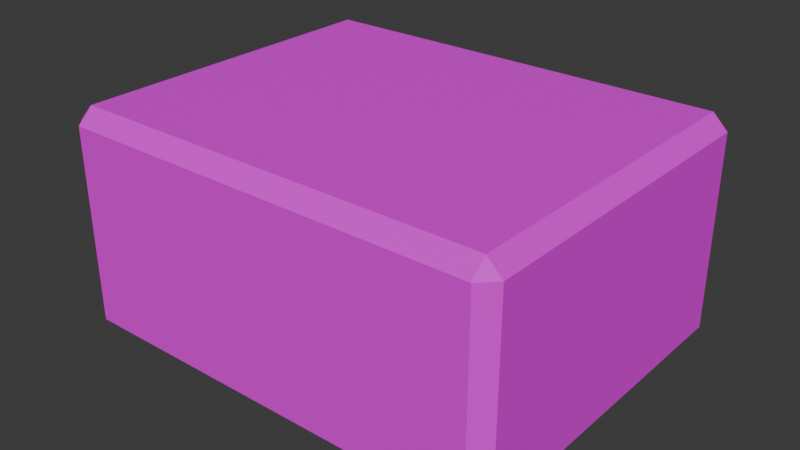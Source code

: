 # Source: polymer_bale.blend  (saved by Blender 4.2.66; exported with 4.5.12 LTS)
import bpy
from mathutils import Matrix  # noqa: F401  (used for matrix-valued properties, if any)

bpy.ops.wm.read_factory_settings(use_empty=True)
scene = bpy.context.scene
scene.name = 'Scene'

# ---- collections
col_collection = bpy.data.collections.new('Collection'); scene.collection.children.link(col_collection)

# ---- images (referenced by path relative to the original .blend; pixels are not part of the script)
import os
ASSET_DIR = os.environ.get("B2B_ASSET_DIR", "")  # directory of the original .blend (textures are referenced by path, not embedded)
HERE = os.path.dirname(os.path.abspath(__file__))  # packed textures are extracted next to this script under _unpacked/

def load_image(name, relpath, width, height, colorspace="sRGB"):
    """Load a texture the original file referenced (path relative to the .blend, or extracted next to this script)."""
    p = next((c for c in (os.path.join(HERE, relpath), os.path.join(ASSET_DIR, relpath)) if relpath and os.path.exists(c)), "")
    if p:
        img = bpy.data.images.load(p, check_existing=True)
        img.name = name
    else:  # same state as the original file: an image datablock whose file is absent (Cycles renders it pink)
        img = bpy.data.images.new(name, width, height)
        img.source = "FILE"
        img.filepath = "//" + (relpath or name)
    img.colorspace_settings.name = colorspace
    return img
img_polymer_bale_t_png = load_image('polymer_bale_t.png', 'polymer_bale_t.png', 1024, 1024, 'sRGB')

# ---- materials (node trees are filled in below, after node groups)
mat_polymer_bale_m = bpy.data.materials.new('polymer_bale_m')
mat_polymer_bale_m.alpha_threshold = 0.0
mat_polymer_bale_m.use_transparent_shadow = False
mat_polymer_bale_m.roughness = 0.5
mat_polymer_bale_m.line_color = (0.0, 0.0, 0.0, 1.0)

# ---- material node trees
mat_polymer_bale_m.use_nodes = True; mat_polymer_bale_m.node_tree.nodes.clear()
_N = mat_polymer_bale_m.node_tree.nodes; _L = mat_polymer_bale_m.node_tree.links
n0 = _N.new('ShaderNodeOutputMaterial'); n0.name = 'Material Output'; n0.location = (300, 300)
n1 = _N.new('ShaderNodeBsdfPrincipled'); n1.name = 'Principled BSDF'; n1.location = (10, 300)
n1.inputs[2].default_value = 0.7344
n1.inputs[3].default_value = 1.45
n1.inputs[14].default_value = (0.0, 1.0, 0.02505, 1.0)
n1.inputs[19].default_value = 0.1
n1.inputs[22].default_value = (0.0, 1.0, 0.04835, 1.0)
n2 = _N.new('ShaderNodeTexImage'); n2.name = 'Image Texture'; n2.location = (-280, 280)
n2.image = img_polymer_bale_t_png
n2.interpolation = 'Closest'
_L.new(n1.outputs[0], n0.inputs[0])
_L.new(n2.outputs[0], n1.inputs[0])
n0.is_active_output = True

# ---- world
world_world = bpy.data.worlds.new('World'); scene.world = world_world
world_world.use_nodes = True; world_world.node_tree.nodes.clear()
_N = world_world.node_tree.nodes; _L = world_world.node_tree.links
n0 = _N.new('ShaderNodeOutputWorld'); n0.name = 'World Output'; n0.location = (300, 300)
n1 = _N.new('ShaderNodeBackground'); n1.name = 'Background'; n1.location = (10, 300)
n1.inputs[0].default_value = (0.05088, 0.05088, 0.05088, 1.0)
_L.new(n1.outputs[0], n0.inputs[0])
n0.is_active_output = True
world_world.color = (0.05088, 0.05088, 0.05088)
world_world.sun_shadow_jitter_overblur = 0.0

# ---- meshes
me_cube = bpy.data.meshes.new('Cube')
me_cube.from_pydata([(0.9335, 0.8, 0.9335), (0.9335, 0.7335, 1.0), (1.0, 0.7335, 0.9335), (0.9335, 0.7335, 0.0), (0.9335, 0.8, 0.06651), (1.0, 0.7335, 0.06651), (1.0, -0.7335, 0.9335), (0.9335, -0.7335, 1.0), (0.9335, -0.8, 0.9335), (1.0, -0.7335, 0.06651), (0.9335, -0.8, 0.06651), (0.9335, -0.7335, 0.0), (-0.9335, 0.8, 0.9335), (-1.0, 0.7335, 0.9335), (-0.9335, 0.7335, 1.0), (-1.0, 0.7335, 0.06651), (-0.9335, 0.8, 0.06651), (-0.9335, 0.7335, 0.0), (-1.0, -0.7335, 0.9335), (-0.9335, -0.8, 0.9335), (-0.9335, -0.7335, 1.0), (-0.9335, -0.7335, 0.0), (-0.9335, -0.8, 0.06651), (-1.0, -0.7335, 0.06651)], [], [(17, 3, 11, 21), (23, 18, 13, 15), (10, 8, 19, 22), (1, 14, 20, 7), (5, 2, 6, 9), (0, 1, 2), (3, 4, 5), (6, 7, 8), (9, 10, 11), (12, 13, 14), (15, 16, 17), (18, 19, 20), (21, 22, 23), (17, 21, 23, 15), (3, 17, 16, 4), (2, 5, 4, 0), (22, 19, 18, 23), (8, 10, 9, 6), (12, 16, 15, 13), (7, 20, 19, 8), (1, 7, 6, 2), (21, 11, 10, 22), (20, 14, 13, 18), (14, 1, 0, 12), (11, 3, 5, 9), (16, 12, 0, 4)])
_uv = me_cube.uv_layers.new(name='UVMap')
_uv.uv.foreach_set('vector', [0.006773, 0.6994, 0.006773, 0.04098, 0.267, 0.04098, 0.267, 0.6994, 0.2759, 0.006072, 0.4297, 0.006072, 0.4297, 0.5234, 0.2759, 0.5234, 0.6132, 0.6947, 0.4587, 0.6863, 0.4593, 0.04236, 0.6138, 0.05081, 0.6484, 0.6994, 0.6484, 0.04098, 0.9087, 0.04098, 0.9087, 0.6994, 1.07, 0.5252, 0.9165, 0.5252, 0.9165, 0.007813, 1.07, 0.007813, 1.102, 0.04236, 1.084, 0.03531, 1.098, 0.007812, 1.273, 0.04398, 1.256, 0.05081, 1.259, 0.01521, 0.4553, 0.7219, 0.4416, 0.6931, 0.4587, 0.6863, 0.6164, 0.7293, 0.6132, 0.6947, 0.6309, 0.7018, 1.101, 0.6863, 1.098, 0.7219, 1.084, 0.6931, 1.259, 0.7293, 1.255, 0.6947, 1.273, 0.7018, 0.4561, 0.007812, 0.4593, 0.04236, 0.4416, 0.03531, 0.6309, 0.04398, 0.6138, 0.05081, 0.6172, 0.01521, 0.006773, 0.6994, 0.267, 0.6994, 0.267, 0.7326, 0.006773, 0.7326, 1.273, 0.04398, 1.273, 0.7018, 1.255, 0.6947, 1.256, 0.05081, 1.098, 0.007812, 1.259, 0.01521, 1.256, 0.05081, 1.102, 0.04236, 0.6138, 0.05081, 0.4593, 0.04236, 0.4561, 0.007812, 0.6172, 0.01521, 0.4587, 0.6863, 0.6132, 0.6947, 0.6164, 0.7293, 0.4553, 0.7219, 1.101, 0.6863, 1.255, 0.6947, 1.259, 0.7293, 1.098, 0.7219, 0.4416, 0.6931, 0.4416, 0.03531, 0.4593, 0.04236, 0.4587, 0.6863, 0.6484, 0.6994, 0.9087, 0.6994, 0.9087, 0.7326, 0.6484, 0.7326, 0.6309, 0.04398, 0.6309, 0.7018, 0.6132, 0.6947, 0.6138, 0.05081, 0.9087, 0.04098, 0.6484, 0.04098, 0.6484, 0.007812, 0.9087, 0.007812, 1.084, 0.6931, 1.084, 0.03531, 1.102, 0.04236, 1.101, 0.6863, 0.267, 0.04098, 0.006773, 0.04098, 0.006773, 0.007812, 0.267, 0.007812, 1.255, 0.6947, 1.101, 0.6863, 1.102, 0.04236, 1.256, 0.05081])
me_cube.materials.append(mat_polymer_bale_m)
me_cube.use_mirror_vertex_groups = False
me_cube.update()

# ---- objects
ob_cube = bpy.data.objects.new('Cube', me_cube)

# ---- transforms, parenting, visibility, modifiers, constraints
ob_cube.location = (0.0, 0.0, 0.0)
ob_cube.lock_rotations_4d = False
ob_cube.empty_display_type = 'ARROWS'
ob_cube.lineart.crease_threshold = 0.0

# ---- collection membership
col_collection.objects.link(ob_cube)

# ---- scene / render settings (as saved in the file)
scene.frame_start = 1; scene.frame_end = 250; scene.frame_set(1)
scene.render.engine = 'BLENDER_EEVEE_NEXT'
bpy.context.view_layer.update()

# ---- added for rendering (the .blend has no active camera and no usable light): camera, sun
cam_auto = bpy.data.cameras.new('AutoCamera')
cam_auto.lens = 50.0
cam_auto.sensor_width = 36.0
cam_auto.clip_end = 1000.0
ob_auto_camera = bpy.data.objects.new('AutoCamera', cam_auto)
scene.collection.objects.link(ob_auto_camera)
ob_auto_camera.location = (2.54395, -3.05274, 2.53516)
ob_auto_camera.rotation_euler = (1.09748, -7.21219e-08, 0.694738)
scene.camera = ob_auto_camera
light_auto_sun = bpy.data.lights.new('AutoSun', 'SUN')
light_auto_sun.energy = 3.0
light_auto_sun.angle = 0.0523599
ob_auto_sun = bpy.data.objects.new('AutoSun', light_auto_sun)
scene.collection.objects.link(ob_auto_sun)
ob_auto_sun.rotation_euler = (0.872665, 0.174533, 0.523599)
bpy.context.view_layer.update()
